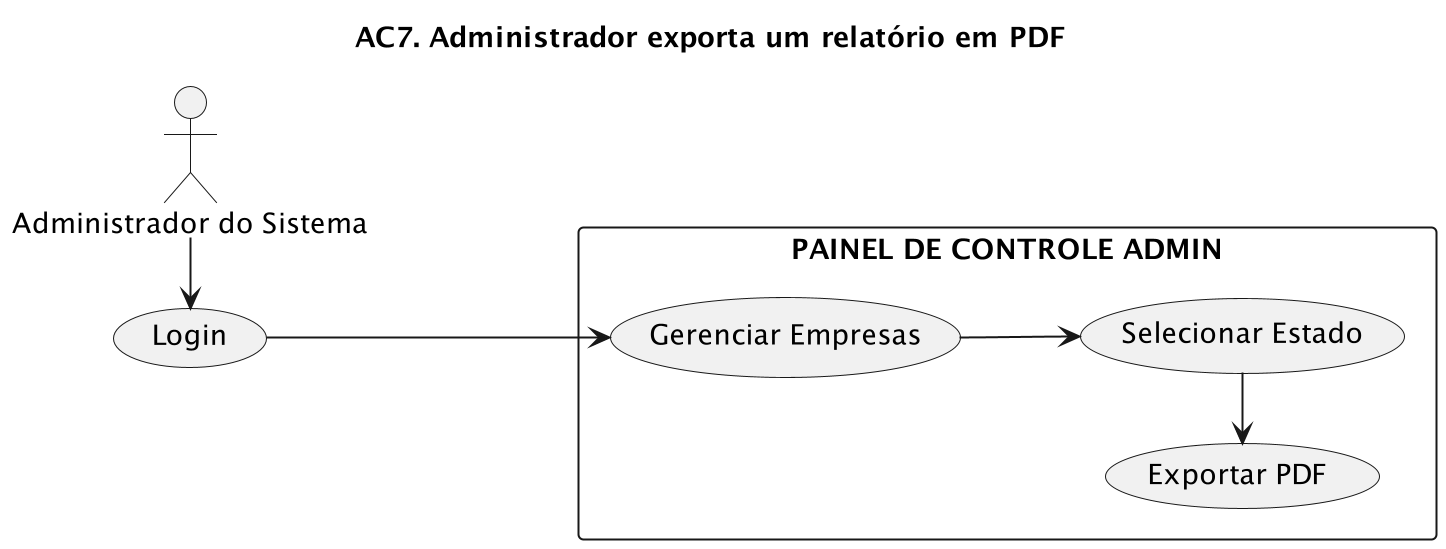

The diagram above was rendered by PlantUML. Its source (embedded in the PNG):
@startuml
left to right direction
title "AC7. Administrador exporta um relatório em PDF"
Admin as "Administrador do Sistema"
scale 2

rectangle "PAINEL DE CONTROLE ADMIN" {
    (Gerenciar Empresas) as handleBusiness
    (Selecionar Estado) as selectUf
    (Exportar PDF) as export
}

(Login) as login

Admin -r--> login
login -d--> handleBusiness
handleBusiness --> selectUf
selectUf -l--> export
@enduml